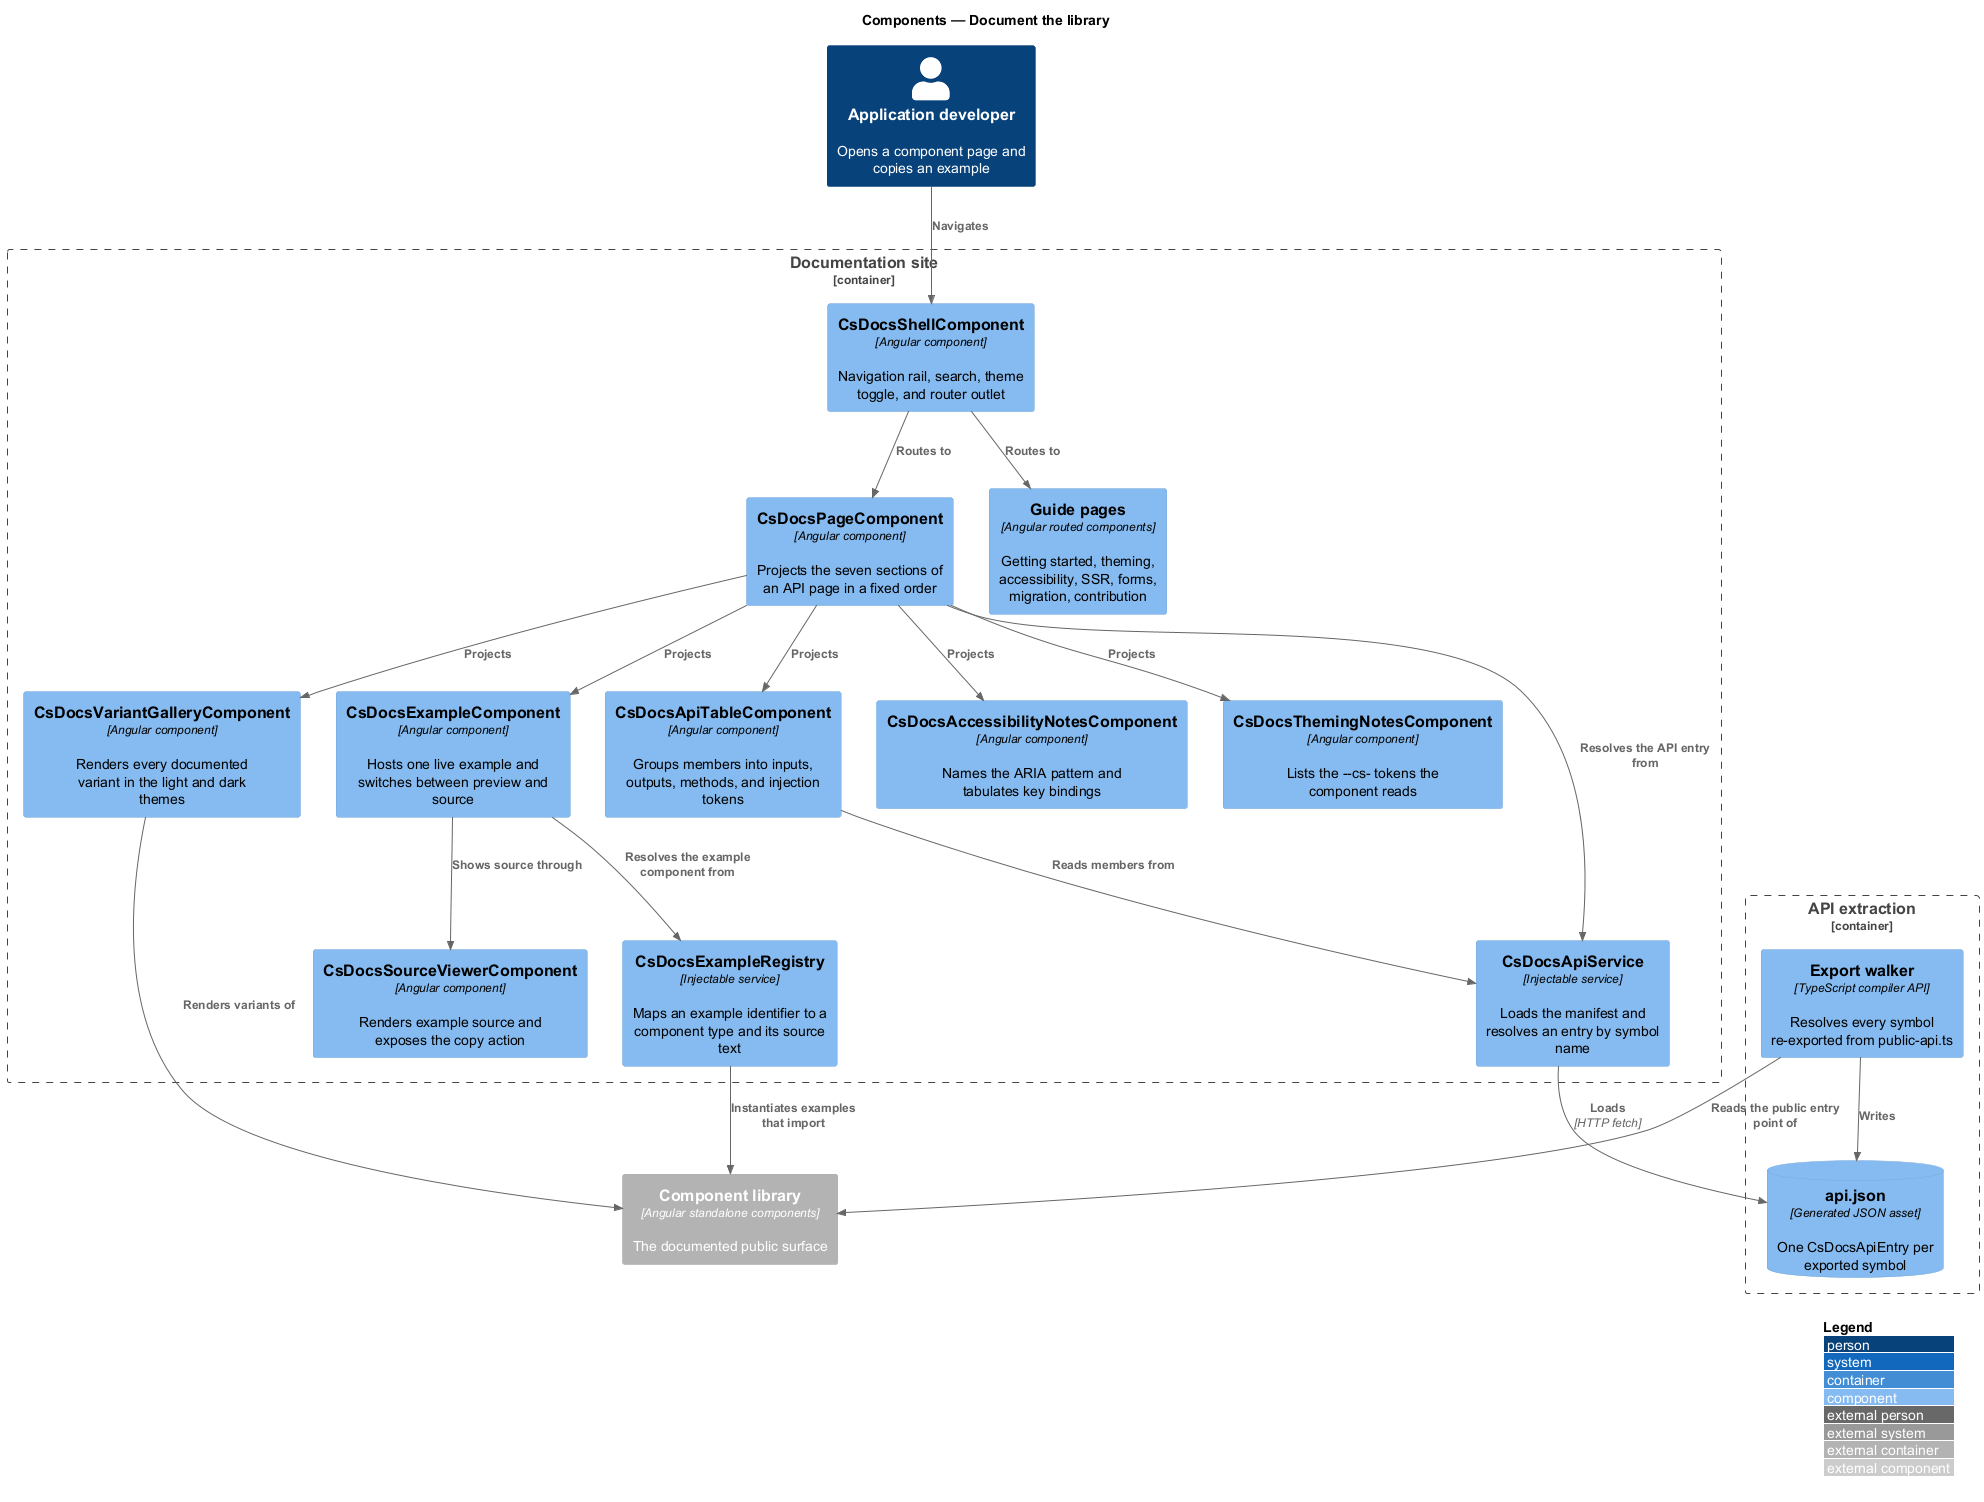

The diagram above was rendered by PlantUML. Its source (embedded in the PNG):
@startuml
!include <C4/C4_Component>
LAYOUT_WITH_LEGEND()
title Components — Document the library

Person(dev, "Application developer", "Opens a component page and copies an example")

Container_Boundary(docsite, "Documentation site") {
  Component(shell, "CsDocsShellComponent", "Angular component", "Navigation rail, search, theme toggle, and router outlet")
  Component(page, "CsDocsPageComponent", "Angular component", "Projects the seven sections of an API page in a fixed order")
  Component(example, "CsDocsExampleComponent", "Angular component", "Hosts one live example and switches between preview and source")
  Component(viewer, "CsDocsSourceViewerComponent", "Angular component", "Renders example source and exposes the copy action")
  Component(gallery, "CsDocsVariantGalleryComponent", "Angular component", "Renders every documented variant in the light and dark themes")
  Component(apitable, "CsDocsApiTableComponent", "Angular component", "Groups members into inputs, outputs, methods, and injection tokens")
  Component(a11y, "CsDocsAccessibilityNotesComponent", "Angular component", "Names the ARIA pattern and tabulates key bindings")
  Component(theming, "CsDocsThemingNotesComponent", "Angular component", "Lists the --cs- tokens the component reads")
  Component(guides, "Guide pages", "Angular routed components", "Getting started, theming, accessibility, SSR, forms, migration, contribution")
  Component(registry, "CsDocsExampleRegistry", "Injectable service", "Maps an example identifier to a component type and its source text")
  Component(apiservice, "CsDocsApiService", "Injectable service", "Loads the manifest and resolves an entry by symbol name")
}

Container_Boundary(gen, "API extraction") {
  Component(walker, "Export walker", "TypeScript compiler API", "Resolves every symbol re-exported from public-api.ts")
  ComponentDb(manifest, "api.json", "Generated JSON asset", "One CsDocsApiEntry per exported symbol")
}

Container_Ext(lib, "Component library", "Angular standalone components", "The documented public surface")

Rel(dev, shell, "Navigates")
Rel(shell, page, "Routes to")
Rel(shell, guides, "Routes to")
Rel(page, example, "Projects")
Rel(page, gallery, "Projects")
Rel(page, apitable, "Projects")
Rel(page, a11y, "Projects")
Rel(page, theming, "Projects")
Rel(example, viewer, "Shows source through")
Rel(example, registry, "Resolves the example component from")
Rel(registry, lib, "Instantiates examples that import")
Rel(gallery, lib, "Renders variants of")
Rel(page, apiservice, "Resolves the API entry from")
Rel(apitable, apiservice, "Reads members from")
Rel(apiservice, manifest, "Loads", "HTTP fetch")
Rel(walker, lib, "Reads the public entry point of")
Rel(walker, manifest, "Writes")
@enduml